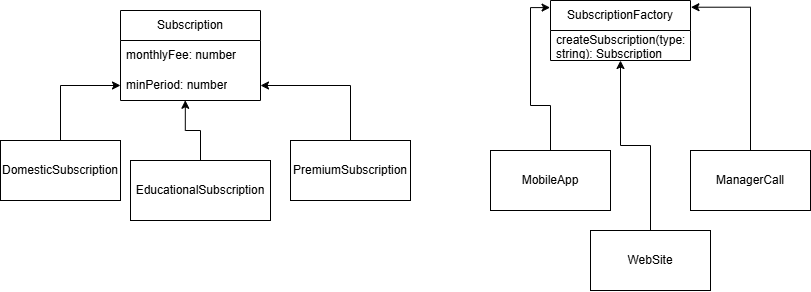

The diagram above was exported from draw.io. Its source (the exported page's mxGraphModel, read from the mxfile embedded in the PNG):
<mxGraphModel dx="1042" dy="570" grid="1" gridSize="10" guides="1" tooltips="1" connect="1" arrows="1" fold="1" page="1" pageScale="1" pageWidth="827" pageHeight="1169" math="0" shadow="0">
  <root>
    <mxCell id="0" />
    <mxCell id="1" parent="0" />
    <mxCell id="8t9QHRDxG2OxWYNqb1e6-1" value="Subscription" style="swimlane;fontStyle=0;childLayout=stackLayout;horizontal=1;startSize=30;horizontalStack=0;resizeParent=1;resizeParentMax=0;resizeLast=0;collapsible=1;marginBottom=0;whiteSpace=wrap;html=1;" vertex="1" parent="1">
      <mxGeometry x="130" y="100" width="140" height="90" as="geometry" />
    </mxCell>
    <mxCell id="8t9QHRDxG2OxWYNqb1e6-2" value="monthlyFee: number" style="text;strokeColor=none;fillColor=none;align=left;verticalAlign=middle;spacingLeft=4;spacingRight=4;overflow=hidden;points=[[0,0.5],[1,0.5]];portConstraint=eastwest;rotatable=0;whiteSpace=wrap;html=1;" vertex="1" parent="8t9QHRDxG2OxWYNqb1e6-1">
      <mxGeometry y="30" width="140" height="30" as="geometry" />
    </mxCell>
    <mxCell id="8t9QHRDxG2OxWYNqb1e6-3" value="minPeriod: number" style="text;strokeColor=none;fillColor=none;align=left;verticalAlign=middle;spacingLeft=4;spacingRight=4;overflow=hidden;points=[[0,0.5],[1,0.5]];portConstraint=eastwest;rotatable=0;whiteSpace=wrap;html=1;" vertex="1" parent="8t9QHRDxG2OxWYNqb1e6-1">
      <mxGeometry y="60" width="140" height="30" as="geometry" />
    </mxCell>
    <mxCell id="8t9QHRDxG2OxWYNqb1e6-5" value="SubscriptionFactory" style="swimlane;fontStyle=0;childLayout=stackLayout;horizontal=1;startSize=30;horizontalStack=0;resizeParent=1;resizeParentMax=0;resizeLast=0;collapsible=1;marginBottom=0;whiteSpace=wrap;html=1;" vertex="1" parent="1">
      <mxGeometry x="560" y="90" width="140" height="60" as="geometry" />
    </mxCell>
    <mxCell id="8t9QHRDxG2OxWYNqb1e6-6" value="createSubscription(type: string): Subscription" style="text;strokeColor=none;fillColor=none;align=left;verticalAlign=middle;spacingLeft=4;spacingRight=4;overflow=hidden;points=[[0,0.5],[1,0.5]];portConstraint=eastwest;rotatable=0;whiteSpace=wrap;html=1;" vertex="1" parent="8t9QHRDxG2OxWYNqb1e6-5">
      <mxGeometry y="30" width="140" height="30" as="geometry" />
    </mxCell>
    <mxCell id="8t9QHRDxG2OxWYNqb1e6-22" style="edgeStyle=orthogonalEdgeStyle;rounded=0;orthogonalLoop=1;jettySize=auto;html=1;exitX=0.5;exitY=0;exitDx=0;exitDy=0;entryX=0;entryY=0.5;entryDx=0;entryDy=0;" edge="1" parent="1" source="8t9QHRDxG2OxWYNqb1e6-9" target="8t9QHRDxG2OxWYNqb1e6-3">
      <mxGeometry relative="1" as="geometry" />
    </mxCell>
    <mxCell id="8t9QHRDxG2OxWYNqb1e6-9" value="DomesticSubscription" style="rounded=0;whiteSpace=wrap;html=1;" vertex="1" parent="1">
      <mxGeometry x="10" y="230" width="120" height="60" as="geometry" />
    </mxCell>
    <mxCell id="8t9QHRDxG2OxWYNqb1e6-10" value="EducationalSubscription" style="rounded=0;whiteSpace=wrap;html=1;" vertex="1" parent="1">
      <mxGeometry x="140" y="250" width="140" height="60" as="geometry" />
    </mxCell>
    <mxCell id="8t9QHRDxG2OxWYNqb1e6-23" style="edgeStyle=orthogonalEdgeStyle;rounded=0;orthogonalLoop=1;jettySize=auto;html=1;entryX=1;entryY=0.5;entryDx=0;entryDy=0;" edge="1" parent="1" source="8t9QHRDxG2OxWYNqb1e6-11" target="8t9QHRDxG2OxWYNqb1e6-3">
      <mxGeometry relative="1" as="geometry" />
    </mxCell>
    <mxCell id="8t9QHRDxG2OxWYNqb1e6-11" value="PremiumSubscription" style="rounded=0;whiteSpace=wrap;html=1;" vertex="1" parent="1">
      <mxGeometry x="300" y="230" width="120" height="60" as="geometry" />
    </mxCell>
    <mxCell id="8t9QHRDxG2OxWYNqb1e6-12" value="ManagerCall" style="rounded=0;whiteSpace=wrap;html=1;" vertex="1" parent="1">
      <mxGeometry x="700" y="240" width="120" height="60" as="geometry" />
    </mxCell>
    <mxCell id="8t9QHRDxG2OxWYNqb1e6-19" style="edgeStyle=orthogonalEdgeStyle;rounded=0;orthogonalLoop=1;jettySize=auto;html=1;" edge="1" parent="1" source="8t9QHRDxG2OxWYNqb1e6-13" target="8t9QHRDxG2OxWYNqb1e6-5">
      <mxGeometry relative="1" as="geometry" />
    </mxCell>
    <mxCell id="8t9QHRDxG2OxWYNqb1e6-13" value="WebSite" style="rounded=0;whiteSpace=wrap;html=1;" vertex="1" parent="1">
      <mxGeometry x="600" y="320" width="120" height="60" as="geometry" />
    </mxCell>
    <mxCell id="8t9QHRDxG2OxWYNqb1e6-14" value="MobileApp" style="rounded=0;whiteSpace=wrap;html=1;" vertex="1" parent="1">
      <mxGeometry x="500" y="240" width="120" height="60" as="geometry" />
    </mxCell>
    <mxCell id="8t9QHRDxG2OxWYNqb1e6-17" style="edgeStyle=orthogonalEdgeStyle;rounded=0;orthogonalLoop=1;jettySize=auto;html=1;entryX=1.003;entryY=0.112;entryDx=0;entryDy=0;entryPerimeter=0;" edge="1" parent="1" source="8t9QHRDxG2OxWYNqb1e6-12" target="8t9QHRDxG2OxWYNqb1e6-5">
      <mxGeometry relative="1" as="geometry" />
    </mxCell>
    <mxCell id="8t9QHRDxG2OxWYNqb1e6-18" style="edgeStyle=orthogonalEdgeStyle;rounded=0;orthogonalLoop=1;jettySize=auto;html=1;entryX=-0.003;entryY=0.118;entryDx=0;entryDy=0;entryPerimeter=0;" edge="1" parent="1" source="8t9QHRDxG2OxWYNqb1e6-14" target="8t9QHRDxG2OxWYNqb1e6-5">
      <mxGeometry relative="1" as="geometry" />
    </mxCell>
    <mxCell id="8t9QHRDxG2OxWYNqb1e6-24" style="edgeStyle=orthogonalEdgeStyle;rounded=0;orthogonalLoop=1;jettySize=auto;html=1;exitX=0.5;exitY=0;exitDx=0;exitDy=0;entryX=0.463;entryY=0.993;entryDx=0;entryDy=0;entryPerimeter=0;" edge="1" parent="1" source="8t9QHRDxG2OxWYNqb1e6-10" target="8t9QHRDxG2OxWYNqb1e6-3">
      <mxGeometry relative="1" as="geometry" />
    </mxCell>
  </root>
</mxGraphModel>